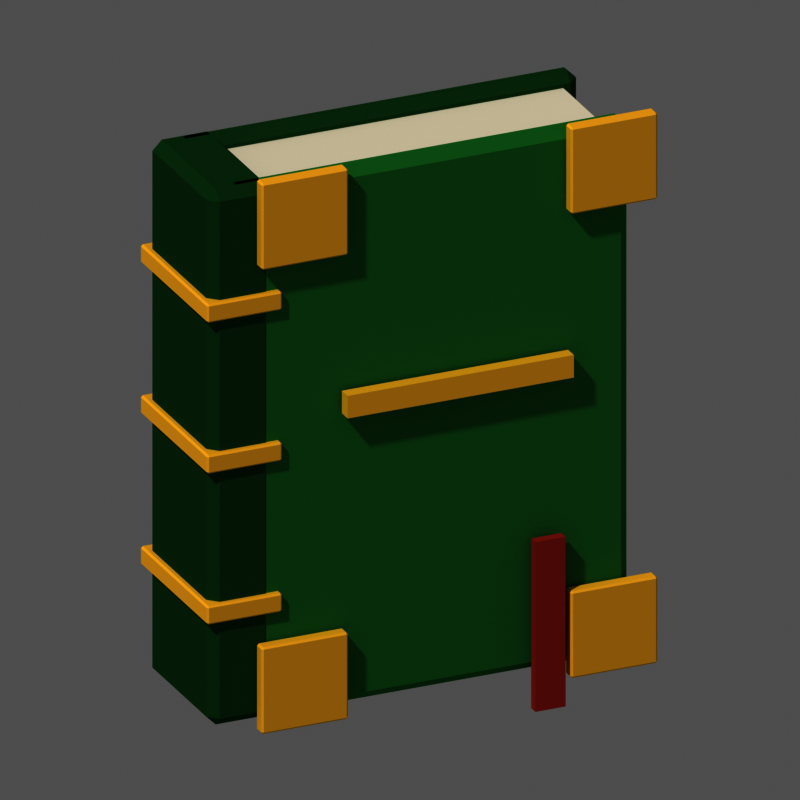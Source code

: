 # Source: mat_tome_2.blend  (saved by Blender 5.3.31; exported with 4.5.12 LTS)
import bpy
from mathutils import Matrix  # noqa: F401  (used for matrix-valued properties, if any)

bpy.ops.wm.read_factory_settings(use_empty=True)
scene = bpy.context.scene
scene.name = 'Scene'

# ---- materials (node trees are filled in below, after node groups)
mat_m_f2ead6 = bpy.data.materials.new('m_f2ead6')
mat_m_f2ead6.diffuse_color = (0.8879, 0.8228, 0.6724, 1.0)
mat_m_3f9a4c = bpy.data.materials.new('m_3f9a4c')
mat_m_3f9a4c.diffuse_color = (0.04971, 0.3231, 0.07227, 1.0)
mat_m_2a6a34 = bpy.data.materials.new('m_2a6a34')
mat_m_2a6a34.diffuse_color = (0.02315, 0.1441, 0.03434, 1.0)
mat_m_ffcf4a = bpy.data.materials.new('m_ffcf4a')
mat_m_ffcf4a.diffuse_color = (1.0, 0.624, 0.06848, 1.0)
mat_m_c0453a = bpy.data.materials.new('m_c0453a')
mat_m_c0453a.diffuse_color = (0.5271, 0.05951, 0.04231, 1.0)

# ---- material node trees
mat_m_f2ead6.use_nodes = True; mat_m_f2ead6.node_tree.nodes.clear()
_N = mat_m_f2ead6.node_tree.nodes; _L = mat_m_f2ead6.node_tree.links
n0 = _N.new('ShaderNodeOutputMaterial'); n0.name = 'Material Output'; n0.location = (0, 0)
n1 = _N.new('ShaderNodeBsdfPrincipled'); n1.name = 'Principled BSDF'; n1.location = (0, 0)
n1.inputs[0].default_value = (0.8879, 0.8228, 0.6724, 1.0)
n1.inputs[2].default_value = 1.0
n1.inputs[10].default_value = 0.005
n1.inputs[13].default_value = 0.0
_L.new(n1.outputs[0], n0.inputs[0])
n0.is_active_output = True
mat_m_3f9a4c.use_nodes = True; mat_m_3f9a4c.node_tree.nodes.clear()
_N = mat_m_3f9a4c.node_tree.nodes; _L = mat_m_3f9a4c.node_tree.links
n0 = _N.new('ShaderNodeOutputMaterial'); n0.name = 'Material Output'; n0.location = (0, 0)
n1 = _N.new('ShaderNodeBsdfPrincipled'); n1.name = 'Principled BSDF'; n1.location = (0, 0)
n1.inputs[0].default_value = (0.04971, 0.3231, 0.07227, 1.0)
n1.inputs[2].default_value = 1.0
n1.inputs[10].default_value = 0.005
n1.inputs[13].default_value = 0.0
_L.new(n1.outputs[0], n0.inputs[0])
n0.is_active_output = True
mat_m_2a6a34.use_nodes = True; mat_m_2a6a34.node_tree.nodes.clear()
_N = mat_m_2a6a34.node_tree.nodes; _L = mat_m_2a6a34.node_tree.links
n0 = _N.new('ShaderNodeOutputMaterial'); n0.name = 'Material Output'; n0.location = (0, 0)
n1 = _N.new('ShaderNodeBsdfPrincipled'); n1.name = 'Principled BSDF'; n1.location = (0, 0)
n1.inputs[0].default_value = (0.02315, 0.1441, 0.03434, 1.0)
n1.inputs[2].default_value = 1.0
n1.inputs[10].default_value = 0.005
n1.inputs[13].default_value = 0.0
_L.new(n1.outputs[0], n0.inputs[0])
n0.is_active_output = True
mat_m_ffcf4a.use_nodes = True; mat_m_ffcf4a.node_tree.nodes.clear()
_N = mat_m_ffcf4a.node_tree.nodes; _L = mat_m_ffcf4a.node_tree.links
n0 = _N.new('ShaderNodeOutputMaterial'); n0.name = 'Material Output'; n0.location = (0, 0)
n1 = _N.new('ShaderNodeBsdfPrincipled'); n1.name = 'Principled BSDF'; n1.location = (0, 0)
n1.inputs[0].default_value = (1.0, 0.624, 0.06848, 1.0)
n1.inputs[2].default_value = 1.0
n1.inputs[10].default_value = 0.005
n1.inputs[13].default_value = 0.0
_L.new(n1.outputs[0], n0.inputs[0])
n0.is_active_output = True
mat_m_c0453a.use_nodes = True; mat_m_c0453a.node_tree.nodes.clear()
_N = mat_m_c0453a.node_tree.nodes; _L = mat_m_c0453a.node_tree.links
n0 = _N.new('ShaderNodeOutputMaterial'); n0.name = 'Material Output'; n0.location = (0, 0)
n1 = _N.new('ShaderNodeBsdfPrincipled'); n1.name = 'Principled BSDF'; n1.location = (0, 0)
n1.inputs[0].default_value = (0.5271, 0.05951, 0.04231, 1.0)
n1.inputs[2].default_value = 1.0
n1.inputs[10].default_value = 0.005
n1.inputs[13].default_value = 0.0
_L.new(n1.outputs[0], n0.inputs[0])
n0.is_active_output = True

# ---- world
world_px_world = bpy.data.worlds.new('px_world'); scene.world = world_px_world
world_px_world.use_nodes = True; world_px_world.node_tree.nodes.clear()
_N = world_px_world.node_tree.nodes; _L = world_px_world.node_tree.links
n0 = _N.new('ShaderNodeBackground'); n0.name = 'Background'; n0.location = (-200, 100)
n0.inputs[0].default_value = (1.0, 1.0, 1.0, 1.0)
n0.inputs[1].default_value = 0.3
n1 = _N.new('ShaderNodeOutputWorld'); n1.name = 'World Output'; n1.location = (200, 100)
_L.new(n0.outputs[0], n1.inputs[0])
n1.is_active_output = True

# ---- cameras
cam_camera = bpy.data.cameras.new('Camera')
cam_camera.type = 'ORTHO'
cam_camera.clip_end = 200.0
cam_camera.ortho_scale = 3.875

# ---- lights
light_sun_001 = bpy.data.lights.new('Sun.001', 'SUN')
light_sun_001.angle = 0.05236
light_sun_001.energy = 2.3

# ---- meshes
me_box = bpy.data.meshes.new('box')
me_box.from_pydata([(-1.0, -0.3, -1.35), (-1.0, -0.3, 1.35), (-1.0, 0.3, -1.35), (-1.0, 0.3, 1.35), (1.0, -0.3, -1.35), (1.0, -0.3, 1.35), (1.0, 0.3, -1.35), (1.0, 0.3, 1.35)], [], [(0, 1, 3, 2), (2, 3, 7, 6), (6, 7, 5, 4), (4, 5, 1, 0), (2, 6, 4, 0), (7, 3, 1, 5)])
me_box.materials.append(mat_m_f2ead6)
me_box.update()
me_box_001 = bpy.data.meshes.new('box.001')
me_box_001.from_pydata([(-1.06, -0.065, -1.42), (-1.06, -0.065, 1.42), (-1.06, 0.065, -1.42), (-1.06, 0.065, 1.42), (1.06, -0.065, -1.42), (1.06, -0.065, 1.42), (1.06, 0.065, -1.42), (1.06, 0.065, 1.42)], [], [(0, 1, 3, 2), (2, 3, 7, 6), (6, 7, 5, 4), (4, 5, 1, 0), (2, 6, 4, 0), (7, 3, 1, 5)])
me_box_001.materials.append(mat_m_3f9a4c)
me_box_001.update()
me_box_002 = bpy.data.meshes.new('box.002')
me_box_002.from_pydata([(-1.06, -0.065, -1.42), (-1.06, -0.065, 1.42), (-1.06, 0.065, -1.42), (-1.06, 0.065, 1.42), (1.06, -0.065, -1.42), (1.06, -0.065, 1.42), (1.06, 0.065, -1.42), (1.06, 0.065, 1.42)], [], [(0, 1, 3, 2), (2, 3, 7, 6), (6, 7, 5, 4), (4, 5, 1, 0), (2, 6, 4, 0), (7, 3, 1, 5)])
me_box_002.materials.append(mat_m_2a6a34)
me_box_002.update()
me_box_003 = bpy.data.meshes.new('box.003')
me_box_003.from_pydata([(-0.17, -0.37, -1.42), (-0.17, -0.37, 1.42), (-0.17, 0.37, -1.42), (-0.17, 0.37, 1.42), (0.17, -0.37, -1.42), (0.17, -0.37, 1.42), (0.17, 0.37, -1.42), (0.17, 0.37, 1.42)], [], [(0, 1, 3, 2), (2, 3, 7, 6), (6, 7, 5, 4), (4, 5, 1, 0), (2, 6, 4, 0), (7, 3, 1, 5)])
me_box_003.materials.append(mat_m_2a6a34)
me_box_003.update()
me_box_004 = bpy.data.meshes.new('box.004')
me_box_004.from_pydata([(-0.2, -0.4, -0.05), (-0.2, -0.4, 0.05), (-0.2, 0.4, -0.05), (-0.2, 0.4, 0.05), (0.2, -0.4, -0.05), (0.2, -0.4, 0.05), (0.2, 0.4, -0.05), (0.2, 0.4, 0.05)], [], [(0, 1, 3, 2), (2, 3, 7, 6), (6, 7, 5, 4), (4, 5, 1, 0), (2, 6, 4, 0), (7, 3, 1, 5)])
me_box_004.materials.append(mat_m_ffcf4a)
me_box_004.update()
me_box_005 = bpy.data.meshes.new('box.005')
me_box_005.from_pydata([(-0.2, -0.4, -0.05), (-0.2, -0.4, 0.05), (-0.2, 0.4, -0.05), (-0.2, 0.4, 0.05), (0.2, -0.4, -0.05), (0.2, -0.4, 0.05), (0.2, 0.4, -0.05), (0.2, 0.4, 0.05)], [], [(0, 1, 3, 2), (2, 3, 7, 6), (6, 7, 5, 4), (4, 5, 1, 0), (2, 6, 4, 0), (7, 3, 1, 5)])
me_box_005.materials.append(mat_m_ffcf4a)
me_box_005.update()
me_box_006 = bpy.data.meshes.new('box.006')
me_box_006.from_pydata([(-0.2, -0.4, -0.05), (-0.2, -0.4, 0.05), (-0.2, 0.4, -0.05), (-0.2, 0.4, 0.05), (0.2, -0.4, -0.05), (0.2, -0.4, 0.05), (0.2, 0.4, -0.05), (0.2, 0.4, 0.05)], [], [(0, 1, 3, 2), (2, 3, 7, 6), (6, 7, 5, 4), (4, 5, 1, 0), (2, 6, 4, 0), (7, 3, 1, 5)])
me_box_006.materials.append(mat_m_ffcf4a)
me_box_006.update()
me_box_007 = bpy.data.meshes.new('box.007')
me_box_007.from_pydata([(-0.23, -0.035, -0.23), (-0.23, -0.035, 0.23), (-0.23, 0.035, -0.23), (-0.23, 0.035, 0.23), (0.23, -0.035, -0.23), (0.23, -0.035, 0.23), (0.23, 0.035, -0.23), (0.23, 0.035, 0.23)], [], [(0, 1, 3, 2), (2, 3, 7, 6), (6, 7, 5, 4), (4, 5, 1, 0), (2, 6, 4, 0), (7, 3, 1, 5)])
me_box_007.materials.append(mat_m_ffcf4a)
me_box_007.update()
me_box_008 = bpy.data.meshes.new('box.008')
me_box_008.from_pydata([(-0.23, -0.035, -0.23), (-0.23, -0.035, 0.23), (-0.23, 0.035, -0.23), (-0.23, 0.035, 0.23), (0.23, -0.035, -0.23), (0.23, -0.035, 0.23), (0.23, 0.035, -0.23), (0.23, 0.035, 0.23)], [], [(0, 1, 3, 2), (2, 3, 7, 6), (6, 7, 5, 4), (4, 5, 1, 0), (2, 6, 4, 0), (7, 3, 1, 5)])
me_box_008.materials.append(mat_m_ffcf4a)
me_box_008.update()
me_box_009 = bpy.data.meshes.new('box.009')
me_box_009.from_pydata([(-0.23, -0.035, -0.23), (-0.23, -0.035, 0.23), (-0.23, 0.035, -0.23), (-0.23, 0.035, 0.23), (0.23, -0.035, -0.23), (0.23, -0.035, 0.23), (0.23, 0.035, -0.23), (0.23, 0.035, 0.23)], [], [(0, 1, 3, 2), (2, 3, 7, 6), (6, 7, 5, 4), (4, 5, 1, 0), (2, 6, 4, 0), (7, 3, 1, 5)])
me_box_009.materials.append(mat_m_ffcf4a)
me_box_009.update()
me_box_010 = bpy.data.meshes.new('box.010')
me_box_010.from_pydata([(-0.23, -0.035, -0.23), (-0.23, -0.035, 0.23), (-0.23, 0.035, -0.23), (-0.23, 0.035, 0.23), (0.23, -0.035, -0.23), (0.23, -0.035, 0.23), (0.23, 0.035, -0.23), (0.23, 0.035, 0.23)], [], [(0, 1, 3, 2), (2, 3, 7, 6), (6, 7, 5, 4), (4, 5, 1, 0), (2, 6, 4, 0), (7, 3, 1, 5)])
me_box_010.materials.append(mat_m_ffcf4a)
me_box_010.update()
me_box_011 = bpy.data.meshes.new('box.011')
me_box_011.from_pydata([(-0.6, -0.035, -0.06), (-0.6, -0.035, 0.06), (-0.6, 0.035, -0.06), (-0.6, 0.035, 0.06), (0.6, -0.035, -0.06), (0.6, -0.035, 0.06), (0.6, 0.035, -0.06), (0.6, 0.035, 0.06)], [], [(0, 1, 3, 2), (2, 3, 7, 6), (6, 7, 5, 4), (4, 5, 1, 0), (2, 6, 4, 0), (7, 3, 1, 5)])
me_box_011.materials.append(mat_m_ffcf4a)
me_box_011.update()
me_box_012 = bpy.data.meshes.new('box.012')
me_box_012.from_pydata([(-0.08, -0.025, -0.45), (-0.08, -0.025, 0.45), (-0.08, 0.025, -0.45), (-0.08, 0.025, 0.45), (0.08, -0.025, -0.45), (0.08, -0.025, 0.45), (0.08, 0.025, -0.45), (0.08, 0.025, 0.45)], [], [(0, 1, 3, 2), (2, 3, 7, 6), (6, 7, 5, 4), (4, 5, 1, 0), (2, 6, 4, 0), (7, 3, 1, 5)])
me_box_012.materials.append(mat_m_c0453a)
me_box_012.update()

# ---- objects
ob_box = bpy.data.objects.new('box', me_box)
ob_box_001 = bpy.data.objects.new('box.001', me_box_001)
ob_box_002 = bpy.data.objects.new('box.002', me_box_002)
ob_box_003 = bpy.data.objects.new('box.003', me_box_003)
ob_box_004 = bpy.data.objects.new('box.004', me_box_004)
ob_box_005 = bpy.data.objects.new('box.005', me_box_005)
ob_box_006 = bpy.data.objects.new('box.006', me_box_006)
ob_box_007 = bpy.data.objects.new('box.007', me_box_007)
ob_box_008 = bpy.data.objects.new('box.008', me_box_008)
ob_box_009 = bpy.data.objects.new('box.009', me_box_009)
ob_box_010 = bpy.data.objects.new('box.010', me_box_010)
ob_box_011 = bpy.data.objects.new('box.011', me_box_011)
ob_box_012 = bpy.data.objects.new('box.012', me_box_012)
ob_camera = bpy.data.objects.new('Camera', cam_camera)
ob_sun = bpy.data.objects.new('Sun', light_sun_001)

# ---- transforms, parenting, visibility, modifiers, constraints
ob_box.location = (0.0, 0.0, 1.45)
_m = ob_box.modifiers.new('bevel', 'BEVEL')
_m.width = 0.03
_m.width_pct = 0.03
ob_box_001.location = (0.0, -0.3, 1.45)
_m = ob_box_001.modifiers.new('bevel', 'BEVEL')
_m.width = 0.05
_m.width_pct = 0.05
ob_box_002.location = (0.0, 0.3, 1.45)
_m = ob_box_002.modifiers.new('bevel', 'BEVEL')
_m.width = 0.05
_m.width_pct = 0.05
ob_box_003.location = (-1.0, 0.0, 1.45)
_m = ob_box_003.modifiers.new('bevel', 'BEVEL')
_m.width = 0.05
_m.width_pct = 0.05
ob_box_004.location = (-1.0, 0.0, 0.65)
_m = ob_box_004.modifiers.new('bevel', 'BEVEL')
_m.width = 0.01
_m.width_pct = 0.01
ob_box_005.location = (-1.0, 0.0, 1.45)
_m = ob_box_005.modifiers.new('bevel', 'BEVEL')
_m.width = 0.01
_m.width_pct = 0.01
ob_box_006.location = (-1.0, 0.0, 2.25)
_m = ob_box_006.modifiers.new('bevel', 'BEVEL')
_m.width = 0.01
_m.width_pct = 0.01
ob_box_007.location = (-0.7, -0.41, 0.22)
_m = ob_box_007.modifiers.new('bevel', 'BEVEL')
_m.width = 0.01
_m.width_pct = 0.01
ob_box_008.location = (-0.7, -0.41, 2.68)
_m = ob_box_008.modifiers.new('bevel', 'BEVEL')
_m.width = 0.01
_m.width_pct = 0.01
ob_box_009.location = (0.94, -0.41, 0.22)
_m = ob_box_009.modifiers.new('bevel', 'BEVEL')
_m.width = 0.01
_m.width_pct = 0.01
ob_box_010.location = (0.94, -0.41, 2.68)
_m = ob_box_010.modifiers.new('bevel', 'BEVEL')
_m.width = 0.01
_m.width_pct = 0.01
ob_box_011.location = (0.12, -0.42, 1.65)
ob_box_012.location = (0.6, -0.42, 0.3)
ob_camera.location = (-22.08, -49.59, 25.58)
ob_camera.rotation_euler = (1.152, -5.633e-08, -0.4189)
ob_sun.location = (0.0, 0.0, 0.0)
ob_sun.rotation_euler = (0.7019, -3.723e-09, -1.052)

# ---- collection membership
scene.collection.objects.link(ob_box)
scene.collection.objects.link(ob_box_001)
scene.collection.objects.link(ob_box_002)
scene.collection.objects.link(ob_box_003)
scene.collection.objects.link(ob_box_004)
scene.collection.objects.link(ob_box_005)
scene.collection.objects.link(ob_box_006)
scene.collection.objects.link(ob_box_007)
scene.collection.objects.link(ob_box_008)
scene.collection.objects.link(ob_box_009)
scene.collection.objects.link(ob_box_010)
scene.collection.objects.link(ob_box_011)
scene.collection.objects.link(ob_box_012)
scene.collection.objects.link(ob_camera)
scene.collection.objects.link(ob_sun)

# ---- scene / render settings (as saved in the file)
scene.camera = ob_camera
scene.frame_start = 1; scene.frame_end = 250; scene.frame_set(1)
scene.render.engine = 'CYCLES'
scene.render.resolution_x = 144
scene.render.resolution_y = 144
scene.render.film_transparent = True
scene.render.bake_bias = 0.0
scene.render.bake_samples = 0
scene.render.compositor_device = 'GPU'
scene.cycles.use_denoising = False
scene.cycles.samples = 40
scene.cycles.seed = 1
scene.eevee.use_volume_custom_range = False
scene.eevee.fast_gi_thickness_near = 0.1
scene.eevee.fast_gi_thickness_far = 0.0
scene.eevee.ray_tracing_options.screen_trace_thickness = 0.1
scene.view_settings.view_transform = 'Raw'
bpy.context.view_layer.update()
